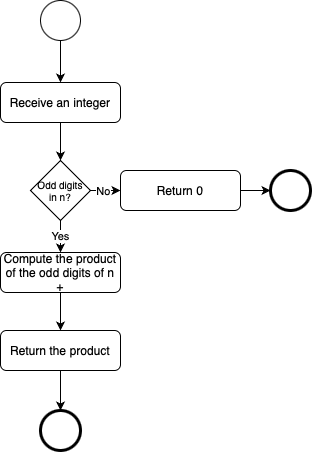

The diagram above was exported from draw.io. Its source (the exported page's mxGraphModel, read from the mxfile embedded in the PNG):
<mxGraphModel dx="816" dy="480" grid="1" gridSize="10" guides="1" tooltips="1" connect="1" arrows="1" fold="1" page="1" pageScale="1" pageWidth="827" pageHeight="1169" background="#ffffff" math="0" shadow="0">
  <root>
    <mxCell id="0" />
    <mxCell id="1" parent="0" />
    <mxCell id="uvgIFms-rv46Gu-G6dfy-30" style="edgeStyle=orthogonalEdgeStyle;rounded=0;orthogonalLoop=1;jettySize=auto;html=1;exitX=0.5;exitY=1;exitDx=0;exitDy=0;entryX=0.5;entryY=0;entryDx=0;entryDy=0;" edge="1" parent="1" source="VRNMHvbQ2h5_KSJw3uvR-1" target="uvgIFms-rv46Gu-G6dfy-21">
      <mxGeometry relative="1" as="geometry" />
    </mxCell>
    <mxCell id="VRNMHvbQ2h5_KSJw3uvR-1" value="" style="ellipse;whiteSpace=wrap;html=1;aspect=fixed;" parent="1" vertex="1">
      <mxGeometry x="280" y="200" width="40" height="40" as="geometry" />
    </mxCell>
    <mxCell id="uvgIFms-rv46Gu-G6dfy-81" style="edgeStyle=orthogonalEdgeStyle;rounded=0;orthogonalLoop=1;jettySize=auto;html=1;exitX=0.5;exitY=1;exitDx=0;exitDy=0;entryX=0.5;entryY=0;entryDx=0;entryDy=0;" edge="1" parent="1" source="uvgIFms-rv46Gu-G6dfy-21" target="uvgIFms-rv46Gu-G6dfy-80">
      <mxGeometry relative="1" as="geometry" />
    </mxCell>
    <mxCell id="uvgIFms-rv46Gu-G6dfy-21" value="Receive an integer" style="rounded=1;whiteSpace=wrap;html=1;" vertex="1" parent="1">
      <mxGeometry x="240" y="282" width="120" height="40" as="geometry" />
    </mxCell>
    <mxCell id="uvgIFms-rv46Gu-G6dfy-28" value="" style="ellipse;whiteSpace=wrap;html=1;aspect=fixed;strokeWidth=3;" vertex="1" parent="1">
      <mxGeometry x="280" y="610" width="40" height="40" as="geometry" />
    </mxCell>
    <mxCell id="uvgIFms-rv46Gu-G6dfy-84" style="edgeStyle=orthogonalEdgeStyle;rounded=0;orthogonalLoop=1;jettySize=auto;html=1;exitX=0.5;exitY=1;exitDx=0;exitDy=0;entryX=0.5;entryY=0;entryDx=0;entryDy=0;" edge="1" parent="1" source="uvgIFms-rv46Gu-G6dfy-74" target="uvgIFms-rv46Gu-G6dfy-83">
      <mxGeometry relative="1" as="geometry" />
    </mxCell>
    <mxCell id="uvgIFms-rv46Gu-G6dfy-74" value="Compute the product of the odd digits of n&lt;div&gt;+&lt;/div&gt;" style="rounded=1;whiteSpace=wrap;html=1;" vertex="1" parent="1">
      <mxGeometry x="240" y="452" width="120" height="40" as="geometry" />
    </mxCell>
    <mxCell id="uvgIFms-rv46Gu-G6dfy-82" value="Yes" style="edgeStyle=orthogonalEdgeStyle;rounded=0;orthogonalLoop=1;jettySize=auto;html=1;exitX=0.5;exitY=1;exitDx=0;exitDy=0;entryX=0.5;entryY=0;entryDx=0;entryDy=0;" edge="1" parent="1" source="uvgIFms-rv46Gu-G6dfy-80" target="uvgIFms-rv46Gu-G6dfy-74">
      <mxGeometry x="-0.0086" relative="1" as="geometry">
        <mxPoint as="offset" />
      </mxGeometry>
    </mxCell>
    <mxCell id="uvgIFms-rv46Gu-G6dfy-88" style="edgeStyle=orthogonalEdgeStyle;rounded=0;orthogonalLoop=1;jettySize=auto;html=1;exitX=1;exitY=0.5;exitDx=0;exitDy=0;entryX=0;entryY=0.5;entryDx=0;entryDy=0;" edge="1" parent="1" source="uvgIFms-rv46Gu-G6dfy-80" target="uvgIFms-rv46Gu-G6dfy-87">
      <mxGeometry relative="1" as="geometry" />
    </mxCell>
    <mxCell id="uvgIFms-rv46Gu-G6dfy-90" value="No" style="edgeLabel;html=1;align=center;verticalAlign=middle;resizable=0;points=[];" vertex="1" connectable="0" parent="uvgIFms-rv46Gu-G6dfy-88">
      <mxGeometry x="-0.7562" relative="1" as="geometry">
        <mxPoint x="8" as="offset" />
      </mxGeometry>
    </mxCell>
    <mxCell id="uvgIFms-rv46Gu-G6dfy-80" value="Odd digits&lt;div&gt;in n?&lt;/div&gt;" style="rhombus;whiteSpace=wrap;html=1;fontSize=10;" vertex="1" parent="1">
      <mxGeometry x="270" y="360" width="60" height="60" as="geometry" />
    </mxCell>
    <mxCell id="uvgIFms-rv46Gu-G6dfy-85" style="edgeStyle=orthogonalEdgeStyle;rounded=0;orthogonalLoop=1;jettySize=auto;html=1;exitX=0.5;exitY=1;exitDx=0;exitDy=0;entryX=0.5;entryY=0;entryDx=0;entryDy=0;" edge="1" parent="1" source="uvgIFms-rv46Gu-G6dfy-83" target="uvgIFms-rv46Gu-G6dfy-28">
      <mxGeometry relative="1" as="geometry" />
    </mxCell>
    <mxCell id="uvgIFms-rv46Gu-G6dfy-83" value="Return the product" style="rounded=1;whiteSpace=wrap;html=1;" vertex="1" parent="1">
      <mxGeometry x="240" y="530" width="120" height="40" as="geometry" />
    </mxCell>
    <mxCell id="uvgIFms-rv46Gu-G6dfy-86" value="" style="ellipse;whiteSpace=wrap;html=1;aspect=fixed;strokeWidth=3;" vertex="1" parent="1">
      <mxGeometry x="510" y="370" width="40" height="40" as="geometry" />
    </mxCell>
    <mxCell id="uvgIFms-rv46Gu-G6dfy-89" style="edgeStyle=orthogonalEdgeStyle;rounded=0;orthogonalLoop=1;jettySize=auto;html=1;exitX=1;exitY=0.5;exitDx=0;exitDy=0;entryX=0;entryY=0.5;entryDx=0;entryDy=0;" edge="1" parent="1" source="uvgIFms-rv46Gu-G6dfy-87" target="uvgIFms-rv46Gu-G6dfy-86">
      <mxGeometry relative="1" as="geometry" />
    </mxCell>
    <mxCell id="uvgIFms-rv46Gu-G6dfy-87" value="Return 0" style="rounded=1;whiteSpace=wrap;html=1;" vertex="1" parent="1">
      <mxGeometry x="360" y="370" width="120" height="40" as="geometry" />
    </mxCell>
  </root>
</mxGraphModel>